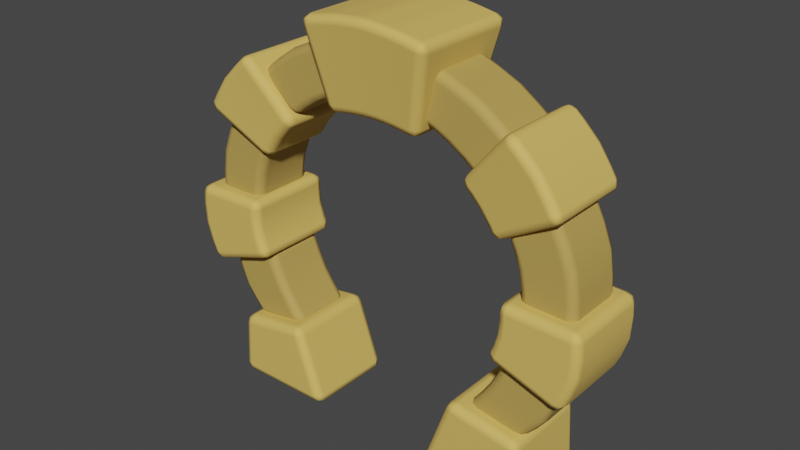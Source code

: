 # Source: Portals.blend  (saved by Blender 2.82.7; exported with 4.5.12 LTS)
import bpy
from mathutils import Matrix  # noqa: F401  (used for matrix-valued properties, if any)

bpy.ops.wm.read_factory_settings(use_empty=True)
scene = bpy.context.scene
scene.name = 'Scene'

# ---- collections
col_collection = bpy.data.collections.new('Collection'); scene.collection.children.link(col_collection)

# ---- materials (node trees are filled in below, after node groups)
mat_material_001 = bpy.data.materials.new('Material.001')
mat_material_001.use_transparent_shadow = False
mat_material = bpy.data.materials.new('Material')
mat_material.alpha_threshold = 0.0
mat_material.use_transparent_shadow = False
mat_material.line_color = (0.0, 0.0, 0.0, 1.0)

# ---- material node trees
mat_material_001.use_nodes = True; mat_material_001.node_tree.nodes.clear()
_N = mat_material_001.node_tree.nodes; _L = mat_material_001.node_tree.links
n0 = _N.new('ShaderNodeOutputMaterial'); n0.name = 'Material Output'; n0.location = (300, 300)
n1 = _N.new('ShaderNodeBsdfPrincipled'); n1.name = 'Principled BSDF'; n1.location = (10, 300)
n1.distribution = 'GGX'
n1.subsurface_method = 'BURLEY'
n1.inputs[0].default_value = (0.7427, 0.502, 0.1198, 1.0)
n1.inputs[2].default_value = 0.75
n1.inputs[3].default_value = 1.45
n1.inputs[27].default_value = (0.0, 0.0, 0.0, 1.0)
n1.inputs[28].default_value = 1.0
_L.new(n1.outputs[0], n0.inputs[0])
n0.is_active_output = True
mat_material.use_nodes = True; mat_material.node_tree.nodes.clear()
_N = mat_material.node_tree.nodes; _L = mat_material.node_tree.links
n0 = _N.new('ShaderNodeOutputMaterial'); n0.name = 'Material Output'; n0.location = (300, 300)
n1 = _N.new('ShaderNodeBsdfPrincipled'); n1.name = 'Principled BSDF'; n1.location = (10, 300)
n1.distribution = 'GGX'
n1.subsurface_method = 'BURLEY'
n1.inputs[0].default_value = (0.4958, 0.3368, 0.08253, 1.0)
n1.inputs[2].default_value = 0.75
n1.inputs[3].default_value = 1.45
n1.inputs[27].default_value = (0.0, 0.0, 0.0, 1.0)
n1.inputs[28].default_value = 1.0
_L.new(n1.outputs[0], n0.inputs[0])
n0.is_active_output = True

# ---- world
world_world = bpy.data.worlds.new('World'); scene.world = world_world
world_world.use_nodes = True; world_world.node_tree.nodes.clear()
_N = world_world.node_tree.nodes; _L = world_world.node_tree.links
n0 = _N.new('ShaderNodeOutputWorld'); n0.name = 'World Output'; n0.location = (300, 300)
n1 = _N.new('ShaderNodeBackground'); n1.name = 'Background'; n1.location = (10, 300)
n1.inputs[0].default_value = (0.05088, 0.05088, 0.05088, 1.0)
_L.new(n1.outputs[0], n0.inputs[0])
n0.is_active_output = True
world_world.color = (0.05088, 0.05088, 0.05088)
world_world.use_sun_shadow = False
world_world.sun_shadow_jitter_overblur = 0.0

# ---- meshes
me_circle_001 = bpy.data.meshes.new('Circle.001')
me_circle_001.from_pydata([(-0.4054, -0.7261, -0.5642), (0.0, -0.7261, -0.536), (0.4054, -0.7261, -0.5642), (-0.5608, -0.9559, 0.9379), (0.0, -0.9559, 0.9888), (0.5608, -0.9559, 0.9379), (-0.4054, 0.7261, -0.5642), (0.0, 0.7261, -0.536), (0.4054, 0.7261, -0.5642), (-0.5608, 0.9559, 0.9379), (0.0, 0.9559, 0.9888), (0.5608, 0.9559, 0.9379), (0.8109, -0.7261, -0.6323), (1.122, -0.9559, 0.8283), (0.8109, 0.7261, -0.6323), (1.122, 0.9559, 0.8283), (-0.8109, -0.7261, -0.6323), (-1.122, -0.9559, 0.8283), (-0.8109, 0.7261, -0.6323), (-1.122, 0.9559, 0.8283)], [], [(8, 11, 15, 14), (8, 2, 1, 7), (19, 17, 3, 9), (5, 2, 12, 13), (9, 3, 4, 10), (17, 16, 0, 3), (11, 5, 13, 15), (3, 0, 1, 4), (18, 19, 9, 6), (6, 0, 16, 18), (6, 9, 10, 7), (12, 14, 15, 13), (19, 18, 16, 17), (4, 1, 2, 5), (10, 4, 5, 11), (7, 1, 0, 6), (14, 12, 2, 8), (7, 10, 11, 8)])
_uv = me_circle_001.uv_layers.new(name='UVMap')
_uv.uv.foreach_set('vector', [0.2791, 0.05276, 0.1688, 0.04148, 0.1767, 0.0007572, 0.284, 0.02332, 0.4073, 0.1946, 0.5127, 0.1946, 0.5127, 0.224, 0.4073, 0.224, 0.0007572, 0.1396, 0.0007572, 0.0007572, 0.04148, 0.0007572, 0.04148, 0.1396, 0.004408, 0.2632, 0.1147, 0.2519, 0.1196, 0.2814, 0.01228, 0.304, 0.04148, 0.1396, 0.04148, 0.0007572, 0.0822, 0.0007572, 0.0822, 0.1396, 0.01228, 0.1411, 0.1196, 0.1636, 0.1147, 0.1931, 0.004408, 0.1818, 0.1229, 0.1396, 0.1229, 0.0007572, 0.1636, 0.0007572, 0.1636, 0.1396, 0.004408, 0.1818, 0.1147, 0.1931, 0.1127, 0.2225, 0.0007572, 0.2225, 0.284, 0.1411, 0.1767, 0.1636, 0.1688, 0.1229, 0.2791, 0.1116, 0.4073, 0.2535, 0.5127, 0.2535, 0.5127, 0.2829, 0.4073, 0.2829, 0.2791, 0.1116, 0.1688, 0.1229, 0.1651, 0.0822, 0.2771, 0.0822, 0.2974, 0.2873, 0.2974, 0.1818, 0.4058, 0.1651, 0.4058, 0.304, 0.3939, 0.1396, 0.2855, 0.1229, 0.2855, 0.01745, 0.3939, 0.0007572, 0.0007572, 0.2225, 0.1127, 0.2225, 0.1147, 0.2519, 0.004408, 0.2632, 0.0822, 0.1396, 0.0822, 0.0007572, 0.1229, 0.0007572, 0.1229, 0.1396, 0.4073, 0.224, 0.5127, 0.224, 0.5127, 0.2535, 0.4073, 0.2535, 0.4073, 0.1651, 0.5127, 0.1651, 0.5127, 0.1946, 0.4073, 0.1946, 0.2771, 0.0822, 0.1651, 0.0822, 0.1688, 0.04148, 0.2791, 0.05276])
me_circle_001.materials.append(mat_material_001)
me_circle_001.use_remesh_fix_poles = True
me_circle_001.use_remesh_preserve_attributes = False
me_circle_001.use_mirror_vertex_groups = False
me_circle_001.update()
me_cube_007 = bpy.data.meshes.new('Cube.007')
me_cube_007.from_pydata([(-0.4795, -0.6575, -0.6861), (-0.6891, -0.8013, 0.6031), (-0.4795, 0.6575, -0.6861), (-0.6891, 0.8013, 0.6031), (0.4795, -0.6575, -0.6861), (0.6891, -0.8013, 0.6031), (0.4795, 0.6575, -0.6861), (0.6891, 0.8013, 0.6031), (0.2397, 0.6575, -0.6501), (2.384e-07, 0.6575, -0.6334), (-0.2397, 0.6575, -0.6501), (-0.3445, 0.8013, 0.6547), (2.384e-07, 0.8013, 0.6861), (0.3445, 0.8013, 0.6547), (-0.2397, -0.6575, -0.6501), (2.384e-07, -0.6575, -0.6334), (0.2397, -0.6575, -0.6501), (0.3445, -0.8013, 0.6547), (2.384e-07, -0.8013, 0.6861), (-0.3445, -0.8013, 0.6547)], [], [(0, 1, 3, 2), (8, 13, 7, 6), (6, 7, 5, 4), (14, 19, 1, 0), (8, 6, 4, 16), (11, 3, 1, 19), (7, 13, 17, 5), (13, 12, 18, 17), (12, 11, 19, 18), (2, 10, 14, 0), (10, 9, 15, 14), (9, 8, 16, 15), (4, 5, 17, 16), (16, 17, 18, 15), (15, 18, 19, 14), (2, 3, 11, 10), (10, 11, 12, 9), (9, 12, 13, 8)])
me_cube_007.polygons.foreach_set('use_smooth', [True] * 18)
_uv = me_cube_007.uv_layers.new(name='UVMap')
_uv.uv.foreach_set('vector', [0.0007572, 0.5509, 0.09558, 0.5405, 0.09558, 0.6569, 0.0007572, 0.6464, 0.7885, 0.4703, 0.6932, 0.4627, 0.697, 0.4377, 0.7911, 0.4529, 0.5005, 0.4481, 0.5953, 0.4377, 0.5953, 0.554, 0.5005, 0.5436, 0.4966, 0.7037, 0.4013, 0.6961, 0.405, 0.6711, 0.4992, 0.6863, 0.886, 0.09623, 0.8686, 0.09623, 0.8686, 0.0007572, 0.886, 0.0007572, 0.474, 0.4377, 0.499, 0.4377, 0.499, 0.554, 0.474, 0.554, 0.3989, 0.4377, 0.4239, 0.4377, 0.4239, 0.554, 0.3989, 0.554, 0.4239, 0.4377, 0.4489, 0.4377, 0.4489, 0.554, 0.4239, 0.554, 0.4489, 0.4377, 0.474, 0.4377, 0.474, 0.554, 0.4489, 0.554, 0.9382, 0.09623, 0.9208, 0.09623, 0.9208, 0.0007572, 0.9382, 0.0007572, 0.9208, 0.09623, 0.9034, 0.09623, 0.9034, 0.0007572, 0.9208, 0.0007572, 0.9034, 0.09623, 0.886, 0.09623, 0.886, 0.0007572, 0.9034, 0.0007572, 0.4992, 0.7559, 0.405, 0.7711, 0.4013, 0.7461, 0.4966, 0.7385, 0.4966, 0.7385, 0.4013, 0.7461, 0.399, 0.7211, 0.4954, 0.7211, 0.4954, 0.7211, 0.399, 0.7211, 0.4013, 0.6961, 0.4966, 0.7037, 0.7911, 0.5225, 0.697, 0.5377, 0.6932, 0.5127, 0.7885, 0.5051, 0.7885, 0.5051, 0.6932, 0.5127, 0.691, 0.4877, 0.7873, 0.4877, 0.7873, 0.4877, 0.691, 0.4877, 0.6932, 0.4627, 0.7885, 0.4703])
me_cube_007.materials.append(mat_material_001)
me_cube_007.use_remesh_fix_poles = True
me_cube_007.use_remesh_preserve_attributes = False
me_cube_007.use_mirror_vertex_groups = False
me_cube_007.update()
me_cube_009 = bpy.data.meshes.new('Cube.009')
me_cube_009.from_pydata([(-0.5635, -0.55, -0.4981), (-0.805, -0.55, 0.3671), (-0.5635, 0.55, -0.4981), (-0.805, 0.55, 0.3671), (0.5635, -0.55, -0.4981), (0.805, -0.55, 0.3671), (0.5635, 0.55, -0.4981), (0.805, 0.55, 0.3671), (0.2818, 0.55, -0.444), (0.0, 0.55, -0.4209), (-0.2818, 0.55, -0.444), (-0.4025, 0.55, 0.4543), (0.0, 0.55, 0.4981), (0.4025, 0.55, 0.4543), (-0.2818, -0.55, -0.444), (0.0, -0.55, -0.4209), (0.2818, -0.55, -0.444), (0.4025, -0.55, 0.4543), (0.0, -0.55, 0.4981), (-0.4025, -0.55, 0.4543)], [], [(0, 1, 3, 2), (8, 13, 7, 6), (6, 7, 5, 4), (14, 19, 1, 0), (8, 6, 4, 16), (11, 3, 1, 19), (7, 13, 17, 5), (13, 12, 18, 17), (12, 11, 19, 18), (2, 10, 14, 0), (10, 9, 15, 14), (9, 8, 16, 15), (4, 5, 17, 16), (16, 17, 18, 15), (15, 18, 19, 14), (2, 3, 11, 10), (10, 11, 12, 9), (9, 12, 13, 8)])
me_cube_009.polygons.foreach_set('use_smooth', [True] * 18)
_uv = me_cube_009.uv_layers.new(name='UVMap')
_uv.uv.foreach_set('vector', [0.09767, 0.3055, 0.1629, 0.3055, 0.1629, 0.3853, 0.09767, 0.3853, 0.8656, 0.2031, 0.8004, 0.1944, 0.8068, 0.1651, 0.8696, 0.1827, 0.5801, 0.9841, 0.5149, 0.9841, 0.5149, 0.9042, 0.5801, 0.9042, 0.8618, 0.3435, 0.7966, 0.3347, 0.8029, 0.3055, 0.8657, 0.323, 0.8696, 0.5395, 0.8696, 0.5191, 0.9495, 0.5191, 0.9495, 0.5395, 0.7159, 0.1944, 0.7159, 0.1651, 0.7957, 0.1651, 0.7957, 0.1944, 0.7159, 0.282, 0.7159, 0.2528, 0.7957, 0.2528, 0.7957, 0.282, 0.7159, 0.2528, 0.7159, 0.2236, 0.7957, 0.2236, 0.7957, 0.2528, 0.7159, 0.2236, 0.7159, 0.1944, 0.7957, 0.1944, 0.7957, 0.2236, 0.8696, 0.6009, 0.8696, 0.5804, 0.9495, 0.5804, 0.9495, 0.6009, 0.8696, 0.5804, 0.8696, 0.56, 0.9495, 0.56, 0.9495, 0.5804, 0.8696, 0.56, 0.8696, 0.5395, 0.9495, 0.5395, 0.9495, 0.56, 0.8657, 0.4048, 0.8029, 0.4224, 0.7966, 0.3931, 0.8618, 0.3844, 0.8618, 0.3844, 0.7966, 0.3931, 0.7934, 0.3639, 0.8601, 0.3639, 0.8601, 0.3639, 0.7934, 0.3639, 0.7966, 0.3347, 0.8618, 0.3435, 0.8696, 0.2645, 0.8068, 0.282, 0.8004, 0.2528, 0.8656, 0.2441, 0.8656, 0.2441, 0.8004, 0.2528, 0.7973, 0.2236, 0.864, 0.2236, 0.864, 0.2236, 0.7973, 0.2236, 0.8004, 0.1944, 0.8656, 0.2031])
me_cube_009.materials.append(mat_material)
me_cube_009.use_remesh_fix_poles = True
me_cube_009.use_remesh_preserve_attributes = False
me_cube_009.use_mirror_vertex_groups = False
me_cube_009.update()
me_cube_010 = bpy.data.meshes.new('Cube.010')
me_cube_010.from_pydata([(-0.4945, -0.785, -0.7148), (-0.6869, -0.785, 0.5853), (-0.4945, 0.785, -0.7148), (-0.6869, 0.785, 0.5853), (0.4945, -0.785, -0.7148), (0.6869, -0.785, 0.5853), (0.4945, 0.785, -0.7148), (0.6869, 0.785, 0.5853), (0.2473, 0.785, -0.6591), (4.81e-08, 0.785, -0.6352), (-0.2473, 0.785, -0.6591), (-0.3434, 0.785, 0.6717), (3.271e-08, 0.785, 0.7148), (0.3434, 0.785, 0.6717), (-0.2473, -0.785, -0.6591), (7.888e-08, -0.785, -0.6352), (0.2473, -0.785, -0.6591), (0.3434, -0.785, 0.6717), (-2.886e-08, -0.785, 0.7148), (-0.3434, -0.785, 0.6717)], [], [(0, 1, 3, 2), (8, 13, 7, 6), (6, 7, 5, 4), (14, 19, 1, 0), (8, 6, 4, 16), (11, 3, 1, 19), (7, 13, 17, 5), (13, 12, 18, 17), (12, 11, 19, 18), (2, 10, 14, 0), (10, 9, 15, 14), (9, 8, 16, 15), (4, 5, 17, 16), (16, 17, 18, 15), (15, 18, 19, 14), (2, 3, 11, 10), (10, 11, 12, 9), (9, 12, 13, 8)])
me_cube_010.polygons.foreach_set('use_smooth', [True] * 18)
_uv = me_cube_010.uv_layers.new(name='UVMap')
_uv.uv.foreach_set('vector', [0.2974, 0.5556, 0.3928, 0.5556, 0.3928, 0.6695, 0.2974, 0.6695, 0.7103, 0.1971, 0.6137, 0.1901, 0.62, 0.1651, 0.7144, 0.1791, 0.3989, 0.5556, 0.4943, 0.5556, 0.4943, 0.6695, 0.3989, 0.6695, 0.6972, 0.6816, 0.6006, 0.6746, 0.6068, 0.6497, 0.7012, 0.6637, 0.5687, 0.7887, 0.5867, 0.7887, 0.5867, 0.9027, 0.5687, 0.9027, 0.6052, 0.3803, 0.6052, 0.4052, 0.4912, 0.4052, 0.4912, 0.3803, 0.6052, 0.3055, 0.6052, 0.3304, 0.4912, 0.3304, 0.4912, 0.3055, 0.6052, 0.3304, 0.6052, 0.3553, 0.4912, 0.3553, 0.4912, 0.3304, 0.6052, 0.3553, 0.6052, 0.3803, 0.4912, 0.3803, 0.4912, 0.3553, 0.5149, 0.7887, 0.5328, 0.7887, 0.5328, 0.9027, 0.5149, 0.9027, 0.5328, 0.7887, 0.5508, 0.7887, 0.5508, 0.9027, 0.5328, 0.9027, 0.5508, 0.7887, 0.5687, 0.7887, 0.5687, 0.9027, 0.5508, 0.9027, 0.7012, 0.7355, 0.6068, 0.7494, 0.6006, 0.7245, 0.6972, 0.7175, 0.6972, 0.7175, 0.6006, 0.7245, 0.5974, 0.6996, 0.6954, 0.6996, 0.6954, 0.6996, 0.5974, 0.6996, 0.6006, 0.6746, 0.6972, 0.6816, 0.7144, 0.2509, 0.62, 0.2649, 0.6137, 0.2399, 0.7103, 0.233, 0.7103, 0.233, 0.6137, 0.2399, 0.6106, 0.215, 0.7086, 0.215, 0.7086, 0.215, 0.6106, 0.215, 0.6137, 0.1901, 0.7103, 0.1971])
me_cube_010.materials.append(mat_material_001)
me_cube_010.use_remesh_fix_poles = True
me_cube_010.use_remesh_preserve_attributes = False
me_cube_010.use_mirror_vertex_groups = False
me_cube_010.update()
me_cube_011 = bpy.data.meshes.new('Cube.011')
me_cube_011.from_pydata([(-0.8197, -0.55, -0.5195), (-0.4793, -0.55, 0.3973), (-0.8197, 0.55, -0.5195), (-0.4793, 0.55, 0.3973), (0.5463, -0.55, -0.5195), (0.8197, -0.55, 0.3973), (0.5463, 0.55, -0.5195), (0.8197, 0.55, 0.3973), (0.1989, 0.55, -0.4695), (-0.1346, 0.55, -0.4485), (-0.4369, 0.55, -0.4695), (-0.1243, 0.55, 0.4795), (0.1592, 0.55, 0.5195), (0.4523, 0.55, 0.4795), (-0.4369, -0.55, -0.4695), (-0.1346, -0.55, -0.4485), (0.1989, -0.55, -0.4695), (0.4523, -0.55, 0.4795), (0.1592, -0.55, 0.5195), (-0.1243, -0.55, 0.4795)], [], [(0, 1, 3, 2), (8, 13, 7, 6), (6, 7, 5, 4), (14, 19, 1, 0), (8, 6, 4, 16), (11, 3, 1, 19), (7, 13, 17, 5), (13, 12, 18, 17), (12, 11, 19, 18), (2, 10, 14, 0), (10, 9, 15, 14), (9, 8, 16, 15), (4, 5, 17, 16), (16, 17, 18, 15), (15, 18, 19, 14), (2, 3, 11, 10), (10, 11, 12, 9), (9, 12, 13, 8)])
me_cube_011.polygons.foreach_set('use_smooth', [True] * 18)
_uv = me_cube_011.uv_layers.new(name='UVMap')
_uv.uv.foreach_set('vector', [0.7841, 0.8516, 0.8551, 0.8516, 0.8551, 0.9315, 0.7841, 0.9315, 0.8635, 0.04584, 0.7946, 0.02744, 0.8006, 0.0007572, 0.8671, 0.02061, 0.0007572, 0.8784, 0.07022, 0.8784, 0.07022, 0.9582, 0.0007572, 0.9582, 0.8645, 0.4655, 0.7956, 0.4882, 0.8015, 0.4624, 0.8681, 0.4377, 0.1651, 0.8439, 0.1651, 0.8187, 0.245, 0.8187, 0.245, 0.8439, 0.8566, 0.8576, 0.8566, 0.8318, 0.9365, 0.8318, 0.9365, 0.8576, 0.8566, 0.9261, 0.8566, 0.8994, 0.9365, 0.8994, 0.9365, 0.9261, 0.8566, 0.8994, 0.8566, 0.8782, 0.9365, 0.8782, 0.9365, 0.8994, 0.8566, 0.8782, 0.8566, 0.8576, 0.9365, 0.8576, 0.9365, 0.8782, 0.1651, 0.9179, 0.1651, 0.8901, 0.245, 0.8901, 0.245, 0.9179, 0.1651, 0.8901, 0.1651, 0.8681, 0.245, 0.8681, 0.245, 0.8901, 0.1651, 0.8681, 0.1651, 0.8439, 0.245, 0.8439, 0.245, 0.8681, 0.8681, 0.5369, 0.8015, 0.5567, 0.7956, 0.53, 0.8645, 0.5116, 0.8645, 0.5116, 0.7956, 0.53, 0.7927, 0.5088, 0.8629, 0.4874, 0.8629, 0.4874, 0.7927, 0.5088, 0.7956, 0.4882, 0.8645, 0.4655, 0.8671, 0.1198, 0.8006, 0.09508, 0.7946, 0.0693, 0.8635, 0.092, 0.8635, 0.092, 0.7946, 0.0693, 0.7917, 0.04871, 0.862, 0.07004, 0.862, 0.07004, 0.7917, 0.04871, 0.7946, 0.02744, 0.8635, 0.04584])
me_cube_011.materials.append(mat_material)
me_cube_011.use_remesh_fix_poles = True
me_cube_011.use_remesh_preserve_attributes = False
me_cube_011.use_mirror_vertex_groups = False
me_cube_011.update()
me_cube_012 = bpy.data.meshes.new('Cube.012')
me_cube_012.from_pydata([(-0.9, -0.8, -0.657), (-0.83, -0.8, 0.457), (-0.9, 0.8, -0.657), (-0.83, 0.8, 0.457), (0.9, -0.8, -0.657), (0.43, -0.8, 0.657), (0.9, 0.8, -0.657), (0.43, 0.8, 0.657)], [], [(0, 1, 3, 2), (2, 3, 7, 6), (6, 7, 5, 4), (4, 5, 1, 0), (2, 6, 4, 0), (7, 3, 1, 5)])
me_cube_012.polygons.foreach_set('use_smooth', [True] * 6)
_uv = me_cube_012.uv_layers.new(name='UVMap')
_uv.uv.foreach_set('vector', [0.7091, 0.0007572, 0.7902, 0.0007572, 0.7902, 0.1169, 0.7091, 0.1169, 0.4897, 0.4362, 0.4088, 0.4311, 0.3943, 0.3396, 0.4897, 0.3055, 0.0007572, 0.539, 0.0007572, 0.4377, 0.1169, 0.4377, 0.1169, 0.539, 0.3928, 0.4362, 0.2974, 0.402, 0.3119, 0.3106, 0.3928, 0.3055, 0.1651, 0.2828, 0.2958, 0.2828, 0.2958, 0.399, 0.1651, 0.399, 0.5968, 0.4377, 0.6894, 0.4377, 0.6894, 0.5538, 0.5968, 0.5538])
me_cube_012.materials.append(mat_material_001)
me_cube_012.use_remesh_fix_poles = True
me_cube_012.use_remesh_preserve_attributes = False
me_cube_012.use_mirror_vertex_groups = False
me_cube_012.update()
me_cube_014 = bpy.data.meshes.new('Cube.014')
me_cube_014.from_pydata([(-0.4795, -0.6575, -0.6861), (-0.6891, -0.8013, 0.6031), (-0.4795, 0.6575, -0.6861), (-0.6891, 0.8013, 0.6031), (0.4795, -0.6575, -0.6861), (0.6891, -0.8013, 0.6031), (0.4795, 0.6575, -0.6861), (0.6891, 0.8013, 0.6031), (0.2397, 0.6575, -0.6501), (2.384e-07, 0.6575, -0.6334), (-0.2397, 0.6575, -0.6501), (-0.3445, 0.8013, 0.6547), (2.384e-07, 0.8013, 0.6861), (0.3445, 0.8013, 0.6547), (-0.2397, -0.6575, -0.6501), (2.384e-07, -0.6575, -0.6334), (0.2397, -0.6575, -0.6501), (0.3445, -0.8013, 0.6547), (2.384e-07, -0.8013, 0.6861), (-0.3445, -0.8013, 0.6547)], [], [(0, 1, 3, 2), (8, 13, 7, 6), (6, 7, 5, 4), (14, 19, 1, 0), (8, 6, 4, 16), (11, 3, 1, 19), (7, 13, 17, 5), (13, 12, 18, 17), (12, 11, 19, 18), (2, 10, 14, 0), (10, 9, 15, 14), (9, 8, 16, 15), (4, 5, 17, 16), (16, 17, 18, 15), (15, 18, 19, 14), (2, 3, 11, 10), (10, 11, 12, 9), (9, 12, 13, 8)])
me_cube_014.polygons.foreach_set('use_smooth', [True] * 18)
_uv = me_cube_014.uv_layers.new(name='UVMap')
_uv.uv.foreach_set('vector', [0.5142, 0.1756, 0.609, 0.1651, 0.609, 0.2815, 0.5142, 0.2711, 0.09834, 0.691, 0.003023, 0.6834, 0.006753, 0.6584, 0.1009, 0.6736, 0.1651, 0.5286, 0.26, 0.5182, 0.26, 0.6345, 0.1651, 0.6241, 0.3949, 0.7037, 0.2996, 0.6961, 0.3033, 0.6711, 0.3975, 0.6863, 0.9194, 0.3055, 0.9368, 0.3055, 0.9368, 0.401, 0.9194, 0.401, 0.3224, 0.554, 0.2974, 0.554, 0.2974, 0.4377, 0.3224, 0.4377, 0.3974, 0.554, 0.3724, 0.554, 0.3724, 0.4377, 0.3974, 0.4377, 0.3724, 0.554, 0.3474, 0.554, 0.3474, 0.4377, 0.3724, 0.4377, 0.3474, 0.554, 0.3224, 0.554, 0.3224, 0.4377, 0.3474, 0.4377, 0.8672, 0.3055, 0.8846, 0.3055, 0.8846, 0.401, 0.8672, 0.401, 0.8846, 0.3055, 0.902, 0.3055, 0.902, 0.401, 0.8846, 0.401, 0.902, 0.3055, 0.9194, 0.3055, 0.9194, 0.401, 0.902, 0.401, 0.3975, 0.7559, 0.3033, 0.7711, 0.2996, 0.7461, 0.3949, 0.7385, 0.3949, 0.7385, 0.2996, 0.7461, 0.2974, 0.7211, 0.3937, 0.7211, 0.3937, 0.7211, 0.2974, 0.7211, 0.2996, 0.6961, 0.3949, 0.7037, 0.1009, 0.7432, 0.006753, 0.7584, 0.003023, 0.7334, 0.09834, 0.7258, 0.09834, 0.7258, 0.003023, 0.7334, 0.0007572, 0.7084, 0.09713, 0.7084, 0.09713, 0.7084, 0.0007572, 0.7084, 0.003023, 0.6834, 0.09834, 0.691])
me_cube_014.materials.append(mat_material_001)
me_cube_014.use_remesh_fix_poles = True
me_cube_014.use_remesh_preserve_attributes = False
me_cube_014.use_mirror_vertex_groups = False
me_cube_014.update()
me_cube_015 = bpy.data.meshes.new('Cube.015')
me_cube_015.from_pydata([(-0.5635, -0.55, -0.4981), (-0.805, -0.55, 0.3671), (-0.5635, 0.55, -0.4981), (-0.805, 0.55, 0.3671), (0.5635, -0.55, -0.4981), (0.805, -0.55, 0.3671), (0.5635, 0.55, -0.4981), (0.805, 0.55, 0.3671), (0.2818, 0.55, -0.444), (0.0, 0.55, -0.4209), (-0.2818, 0.55, -0.444), (-0.4025, 0.55, 0.4543), (0.0, 0.55, 0.4981), (0.4025, 0.55, 0.4543), (-0.2818, -0.55, -0.444), (0.0, -0.55, -0.4209), (0.2818, -0.55, -0.444), (0.4025, -0.55, 0.4543), (0.0, -0.55, 0.4981), (-0.4025, -0.55, 0.4543)], [], [(0, 1, 3, 2), (8, 13, 7, 6), (6, 7, 5, 4), (14, 19, 1, 0), (8, 6, 4, 16), (11, 3, 1, 19), (7, 13, 17, 5), (13, 12, 18, 17), (12, 11, 19, 18), (2, 10, 14, 0), (10, 9, 15, 14), (9, 8, 16, 15), (4, 5, 17, 16), (16, 17, 18, 15), (15, 18, 19, 14), (2, 3, 11, 10), (10, 11, 12, 9), (9, 12, 13, 8)])
me_cube_015.polygons.foreach_set('use_smooth', [True] * 18)
_uv = me_cube_015.uv_layers.new(name='UVMap')
_uv.uv.foreach_set('vector', [0.4367, 0.8881, 0.5019, 0.8881, 0.5019, 0.968, 0.4367, 0.968, 0.6658, 0.7889, 0.6006, 0.7802, 0.6069, 0.7509, 0.6697, 0.7685, 0.8973, 0.6061, 0.9626, 0.6061, 0.9626, 0.686, 0.8973, 0.686, 0.06915, 0.7979, 0.003938, 0.7892, 0.01027, 0.7599, 0.07308, 0.7775, 0.8901, 0.5175, 0.8696, 0.5175, 0.8696, 0.4377, 0.8901, 0.4377, 0.712, 0.3347, 0.712, 0.3055, 0.7919, 0.3055, 0.7919, 0.3347, 0.712, 0.4224, 0.712, 0.3931, 0.7919, 0.3931, 0.7919, 0.4224, 0.712, 0.3931, 0.712, 0.3639, 0.7919, 0.3639, 0.7919, 0.3931, 0.712, 0.3639, 0.712, 0.3347, 0.7919, 0.3347, 0.7919, 0.3639, 0.9514, 0.5175, 0.931, 0.5175, 0.931, 0.4377, 0.9514, 0.4377, 0.931, 0.5175, 0.9105, 0.5175, 0.9105, 0.4377, 0.931, 0.4377, 0.9105, 0.5175, 0.8901, 0.5175, 0.8901, 0.4377, 0.9105, 0.4377, 0.07308, 0.8593, 0.01027, 0.8768, 0.003938, 0.8476, 0.06915, 0.8388, 0.06915, 0.8388, 0.003938, 0.8476, 0.0007572, 0.8184, 0.06748, 0.8184, 0.06748, 0.8184, 0.0007572, 0.8184, 0.003938, 0.7892, 0.06915, 0.7979, 0.6697, 0.8503, 0.6069, 0.8678, 0.6006, 0.8386, 0.6658, 0.8298, 0.6658, 0.8298, 0.6006, 0.8386, 0.5974, 0.8094, 0.6641, 0.8094, 0.6641, 0.8094, 0.5974, 0.8094, 0.6006, 0.7802, 0.6658, 0.7889])
me_cube_015.materials.append(mat_material)
me_cube_015.use_remesh_fix_poles = True
me_cube_015.use_remesh_preserve_attributes = False
me_cube_015.use_mirror_vertex_groups = False
me_cube_015.update()
me_cube_016 = bpy.data.meshes.new('Cube.016')
me_cube_016.from_pydata([(-0.4945, -0.785, -0.7148), (-0.6869, -0.785, 0.5853), (-0.4945, 0.785, -0.7148), (-0.6869, 0.785, 0.5853), (0.4945, -0.785, -0.7148), (0.6869, -0.785, 0.5853), (0.4945, 0.785, -0.7148), (0.6869, 0.785, 0.5853), (0.2473, 0.785, -0.6591), (4.81e-08, 0.785, -0.6352), (-0.2473, 0.785, -0.6591), (-0.3434, 0.785, 0.6717), (3.271e-08, 0.785, 0.7148), (0.3434, 0.785, 0.6717), (-0.2473, -0.785, -0.6591), (7.888e-08, -0.785, -0.6352), (0.2473, -0.785, -0.6591), (0.3434, -0.785, 0.6717), (-2.886e-08, -0.785, 0.7148), (-0.3434, -0.785, 0.6717)], [], [(0, 1, 3, 2), (8, 13, 7, 6), (6, 7, 5, 4), (14, 19, 1, 0), (8, 6, 4, 16), (11, 3, 1, 19), (7, 13, 17, 5), (13, 12, 18, 17), (12, 11, 19, 18), (2, 10, 14, 0), (10, 9, 15, 14), (9, 8, 16, 15), (4, 5, 17, 16), (16, 17, 18, 15), (15, 18, 19, 14), (2, 3, 11, 10), (10, 11, 12, 9), (9, 12, 13, 8)])
me_cube_016.polygons.foreach_set('use_smooth', [True] * 18)
_uv = me_cube_016.uv_layers.new(name='UVMap')
_uv.uv.foreach_set('vector', [0.5959, 0.6695, 0.5005, 0.6695, 0.5005, 0.5556, 0.5959, 0.5556, 0.2649, 0.668, 0.1683, 0.661, 0.1745, 0.6361, 0.2689, 0.65, 0.5936, 0.09618, 0.5936, 0.0007572, 0.7076, 0.0007572, 0.7076, 0.09618, 0.7064, 0.3374, 0.6098, 0.3304, 0.6161, 0.3055, 0.7105, 0.3194, 0.4546, 0.8866, 0.4367, 0.8866, 0.4367, 0.7726, 0.4546, 0.7726, 0.5173, 0.1147, 0.4924, 0.1147, 0.4924, 0.0007572, 0.5173, 0.0007572, 0.5921, 0.1147, 0.5672, 0.1147, 0.5672, 0.0007572, 0.5921, 0.0007572, 0.5672, 0.1147, 0.5422, 0.1147, 0.5422, 0.0007572, 0.5672, 0.0007572, 0.5422, 0.1147, 0.5173, 0.1147, 0.5173, 0.0007572, 0.5422, 0.0007572, 0.5085, 0.8866, 0.4905, 0.8866, 0.4905, 0.7726, 0.5085, 0.7726, 0.4905, 0.8866, 0.4726, 0.8866, 0.4726, 0.7726, 0.4905, 0.7726, 0.4726, 0.8866, 0.4546, 0.8866, 0.4546, 0.7726, 0.4726, 0.7726, 0.7105, 0.3912, 0.6161, 0.4052, 0.6098, 0.3803, 0.7064, 0.3733, 0.7064, 0.3733, 0.6098, 0.3803, 0.6067, 0.3553, 0.7047, 0.3553, 0.7047, 0.3553, 0.6067, 0.3553, 0.6098, 0.3304, 0.7064, 0.3374, 0.2689, 0.7218, 0.1745, 0.7358, 0.1683, 0.7109, 0.2649, 0.7039, 0.2649, 0.7039, 0.1683, 0.7109, 0.1651, 0.6859, 0.2632, 0.6859, 0.2632, 0.6859, 0.1651, 0.6859, 0.1683, 0.661, 0.2649, 0.668])
me_cube_016.materials.append(mat_material_001)
me_cube_016.use_remesh_fix_poles = True
me_cube_016.use_remesh_preserve_attributes = False
me_cube_016.use_mirror_vertex_groups = False
me_cube_016.update()
me_cube_017 = bpy.data.meshes.new('Cube.017')
me_cube_017.from_pydata([(-0.8197, -0.55, -0.5195), (-0.4793, -0.55, 0.3973), (-0.8197, 0.55, -0.5195), (-0.4793, 0.55, 0.3973), (0.5463, -0.55, -0.5195), (0.8197, -0.55, 0.3973), (0.5463, 0.55, -0.5195), (0.8197, 0.55, 0.3973), (0.1989, 0.55, -0.4695), (-0.1346, 0.55, -0.4485), (-0.4369, 0.55, -0.4695), (-0.1243, 0.55, 0.4795), (0.1592, 0.55, 0.5195), (0.4523, 0.55, 0.4795), (-0.4369, -0.55, -0.4695), (-0.1346, -0.55, -0.4485), (0.1989, -0.55, -0.4695), (0.4523, -0.55, 0.4795), (0.1592, -0.55, 0.5195), (-0.1243, -0.55, 0.4795)], [], [(0, 1, 3, 2), (8, 13, 7, 6), (6, 7, 5, 4), (14, 19, 1, 0), (8, 6, 4, 16), (11, 3, 1, 19), (7, 13, 17, 5), (13, 12, 18, 17), (12, 11, 19, 18), (2, 10, 14, 0), (10, 9, 15, 14), (9, 8, 16, 15), (4, 5, 17, 16), (16, 17, 18, 15), (15, 18, 19, 14), (2, 3, 11, 10), (10, 11, 12, 9), (9, 12, 13, 8)])
me_cube_017.polygons.foreach_set('use_smooth', [True] * 18)
_uv = me_cube_017.uv_layers.new(name='UVMap')
_uv.uv.foreach_set('vector', [0.9421, 0.245, 0.8711, 0.245, 0.8711, 0.1651, 0.9421, 0.1651, 0.7745, 0.7761, 0.7056, 0.7577, 0.7116, 0.7311, 0.7782, 0.7509, 0.07329, 0.8849, 0.1427, 0.8849, 0.1427, 0.9648, 0.07329, 0.9648, 0.8515, 0.7589, 0.7826, 0.7816, 0.7886, 0.7558, 0.8551, 0.7311, 0.8566, 0.7563, 0.8566, 0.7311, 0.9365, 0.7311, 0.9365, 0.7563, 0.7027, 0.8774, 0.7027, 0.8516, 0.7826, 0.8516, 0.7826, 0.8774, 0.7027, 0.9459, 0.7027, 0.9193, 0.7826, 0.9193, 0.7826, 0.9459, 0.7027, 0.9193, 0.7027, 0.898, 0.7826, 0.898, 0.7826, 0.9193, 0.7027, 0.898, 0.7027, 0.8774, 0.7826, 0.8774, 0.7826, 0.898, 0.8566, 0.8302, 0.8566, 0.8025, 0.9365, 0.8025, 0.9365, 0.8302, 0.8566, 0.8025, 0.8566, 0.7805, 0.9365, 0.7805, 0.9365, 0.8025, 0.8566, 0.7805, 0.8566, 0.7563, 0.9365, 0.7563, 0.9365, 0.7805, 0.8551, 0.8302, 0.7886, 0.8501, 0.7826, 0.8234, 0.8515, 0.805, 0.8515, 0.805, 0.7826, 0.8234, 0.7797, 0.8021, 0.85, 0.7808, 0.85, 0.7808, 0.7797, 0.8021, 0.7826, 0.7816, 0.8515, 0.7589, 0.7782, 0.8501, 0.7116, 0.8254, 0.7056, 0.7996, 0.7745, 0.8223, 0.7745, 0.8223, 0.7056, 0.7996, 0.7027, 0.779, 0.773, 0.8004, 0.773, 0.8004, 0.7027, 0.779, 0.7056, 0.7577, 0.7745, 0.7761])
me_cube_017.materials.append(mat_material)
me_cube_017.use_remesh_fix_poles = True
me_cube_017.use_remesh_preserve_attributes = False
me_cube_017.use_mirror_vertex_groups = False
me_cube_017.update()
me_cube_018 = bpy.data.meshes.new('Cube.018')
me_cube_018.from_pydata([(-0.9, -0.8, -0.657), (-0.83, -0.8, 0.457), (-0.9, 0.8, -0.657), (-0.83, 0.8, 0.457), (0.9, -0.8, -0.657), (0.43, -0.8, 0.657), (0.9, 0.8, -0.657), (0.43, 0.8, 0.657)], [], [(0, 1, 3, 2), (2, 3, 7, 6), (6, 7, 5, 4), (4, 5, 1, 0), (2, 6, 4, 0), (7, 3, 1, 5)])
me_cube_018.polygons.foreach_set('use_smooth', [True] * 6)
_uv = me_cube_018.uv_layers.new(name='UVMap')
_uv.uv.foreach_set('vector', [0.5149, 0.6711, 0.5959, 0.6711, 0.5959, 0.7872, 0.5149, 0.7872, 0.4909, 0.1314, 0.41, 0.1264, 0.3955, 0.03488, 0.4909, 0.0007572, 0.2665, 0.5167, 0.1651, 0.5167, 0.1651, 0.4005, 0.2665, 0.4005, 0.09616, 0.4362, 0.0007572, 0.402, 0.01528, 0.3105, 0.09616, 0.3055, 0.1651, 0.1651, 0.2958, 0.1651, 0.2958, 0.2813, 0.1651, 0.2813, 0.5974, 0.6482, 0.5974, 0.5556, 0.7136, 0.5556, 0.7136, 0.6482])
me_cube_018.materials.append(mat_material_001)
me_cube_018.use_remesh_fix_poles = True
me_cube_018.use_remesh_preserve_attributes = False
me_cube_018.use_mirror_vertex_groups = False
me_cube_018.update()
me_cube_019 = bpy.data.meshes.new('Cube.019')
me_cube_019.from_pydata([(-0.49, -0.55, -0.4693), (-0.85, -0.55, 0.3665), (-0.49, 0.55, -0.4693), (-0.85, 0.55, 0.3665), (0.6629, -0.55, -0.4693), (0.85, -0.55, 0.3665), (0.6629, 0.55, -0.4693), (0.85, 0.55, 0.3665), (0.377, 0.55, -0.4298), (0.09512, 0.55, -0.4127), (-0.195, 0.55, -0.4298), (-0.4, 0.55, 0.4331), (0.02591, 0.55, 0.4693), (0.4271, 0.55, 0.4331), (-0.195, -0.55, -0.4298), (0.09512, -0.55, -0.4127), (0.377, -0.55, -0.4298), (0.4271, -0.55, 0.4331), (0.02591, -0.55, 0.4693), (-0.4, -0.55, 0.4331)], [], [(0, 1, 3, 2), (8, 13, 7, 6), (6, 7, 5, 4), (14, 19, 1, 0), (8, 6, 4, 16), (11, 3, 1, 19), (7, 13, 17, 5), (13, 12, 18, 17), (12, 11, 19, 18), (2, 10, 14, 0), (10, 9, 15, 14), (9, 8, 16, 15), (4, 5, 17, 16), (16, 17, 18, 15), (15, 18, 19, 14), (2, 3, 11, 10), (10, 11, 12, 9), (9, 12, 13, 8)])
me_cube_019.polygons.foreach_set('use_smooth', [True] * 18)
_uv = me_cube_019.uv_layers.new(name='UVMap')
_uv.uv.foreach_set('vector', [0.09709, 0.5405, 0.1632, 0.5405, 0.1632, 0.6204, 0.09709, 0.6204, 0.4323, 0.807, 0.3696, 0.8033, 0.3745, 0.7726, 0.4352, 0.7862, 0.6735, 0.09769, 0.6735, 0.1599, 0.5936, 0.1599, 0.5936, 0.09769, 0.1399, 0.8075, 0.07723, 0.7926, 0.08206, 0.7599, 0.1427, 0.7861, 0.6604, 0.8694, 0.6811, 0.8694, 0.6811, 0.9492, 0.6604, 0.9492, 0.2559, 0.7373, 0.2886, 0.7373, 0.2886, 0.8172, 0.2559, 0.8172, 0.1651, 0.7373, 0.1959, 0.7373, 0.1959, 0.8172, 0.1651, 0.8172, 0.1959, 0.7373, 0.225, 0.7373, 0.225, 0.8172, 0.1959, 0.8172, 0.225, 0.7373, 0.2559, 0.7373, 0.2559, 0.8172, 0.225, 0.8172, 0.5974, 0.8694, 0.6188, 0.8694, 0.6188, 0.9492, 0.5974, 0.9492, 0.6188, 0.8694, 0.6399, 0.8694, 0.6399, 0.9492, 0.6188, 0.9492, 0.6399, 0.8694, 0.6604, 0.8694, 0.6604, 0.9492, 0.6399, 0.9492, 0.1427, 0.8698, 0.08206, 0.8834, 0.07723, 0.8527, 0.1399, 0.849, 0.1399, 0.849, 0.07723, 0.8527, 0.0746, 0.8235, 0.1386, 0.8286, 0.1386, 0.8286, 0.0746, 0.8235, 0.07723, 0.7926, 0.1399, 0.8075, 0.4352, 0.8699, 0.3745, 0.8961, 0.3696, 0.8634, 0.4323, 0.8485, 0.4323, 0.8485, 0.3696, 0.8634, 0.367, 0.8325, 0.431, 0.8274, 0.431, 0.8274, 0.367, 0.8325, 0.3696, 0.8033, 0.4323, 0.807])
me_cube_019.materials.append(mat_material)
me_cube_019.use_remesh_fix_poles = True
me_cube_019.use_remesh_preserve_attributes = False
me_cube_019.use_mirror_vertex_groups = False
me_cube_019.update()
me_cube_020 = bpy.data.meshes.new('Cube.020')
me_cube_020.from_pydata([(-0.49, -0.55, -0.4693), (-0.85, -0.55, 0.3665), (-0.49, 0.55, -0.4693), (-0.85, 0.55, 0.3665), (0.6629, -0.55, -0.4693), (0.85, -0.55, 0.3665), (0.6629, 0.55, -0.4693), (0.85, 0.55, 0.3665), (0.377, 0.55, -0.4298), (0.09512, 0.55, -0.4127), (-0.195, 0.55, -0.4298), (-0.4, 0.55, 0.4331), (0.02591, 0.55, 0.4693), (0.4271, 0.55, 0.4331), (-0.195, -0.55, -0.4298), (0.09512, -0.55, -0.4127), (0.377, -0.55, -0.4298), (0.4271, -0.55, 0.4331), (0.02591, -0.55, 0.4693), (-0.4, -0.55, 0.4331)], [], [(0, 1, 3, 2), (8, 13, 7, 6), (6, 7, 5, 4), (14, 19, 1, 0), (8, 6, 4, 16), (11, 3, 1, 19), (7, 13, 17, 5), (13, 12, 18, 17), (12, 11, 19, 18), (2, 10, 14, 0), (10, 9, 15, 14), (9, 8, 16, 15), (4, 5, 17, 16), (16, 17, 18, 15), (15, 18, 19, 14), (2, 3, 11, 10), (10, 11, 12, 9), (9, 12, 13, 8)])
me_cube_020.polygons.foreach_set('use_smooth', [True] * 18)
_uv = me_cube_020.uv_layers.new(name='UVMap')
_uv.uv.foreach_set('vector', [0.2974, 0.9636, 0.2974, 0.8976, 0.3772, 0.8976, 0.3772, 0.9636, 0.893, 0.6405, 0.8303, 0.6368, 0.8351, 0.6061, 0.8958, 0.6197, 0.1651, 0.9194, 0.2273, 0.9194, 0.2273, 0.9992, 0.1651, 0.9992, 0.3626, 0.8202, 0.3, 0.8053, 0.3048, 0.7726, 0.3655, 0.7988, 0.7151, 0.5852, 0.7151, 0.5645, 0.795, 0.5645, 0.795, 0.5852, 0.7935, 0.6497, 0.8262, 0.6497, 0.8262, 0.7296, 0.7935, 0.7296, 0.7027, 0.6497, 0.7335, 0.6497, 0.7335, 0.7296, 0.7027, 0.7296, 0.7335, 0.6497, 0.7626, 0.6497, 0.7626, 0.7296, 0.7335, 0.7296, 0.7626, 0.6497, 0.7935, 0.6497, 0.7935, 0.7296, 0.7626, 0.7296, 0.7151, 0.6482, 0.7151, 0.6268, 0.795, 0.6268, 0.795, 0.6482, 0.7151, 0.6268, 0.7151, 0.6057, 0.795, 0.6057, 0.795, 0.6268, 0.7151, 0.6057, 0.7151, 0.5852, 0.795, 0.5852, 0.795, 0.6057, 0.3655, 0.8825, 0.3048, 0.8961, 0.3, 0.8653, 0.3626, 0.8617, 0.3626, 0.8617, 0.3, 0.8653, 0.2974, 0.8362, 0.3614, 0.8412, 0.3614, 0.8412, 0.2974, 0.8362, 0.3, 0.8053, 0.3626, 0.8202, 0.8958, 0.7034, 0.8351, 0.7296, 0.8303, 0.6969, 0.893, 0.682, 0.893, 0.682, 0.8303, 0.6969, 0.8277, 0.666, 0.8917, 0.6609, 0.8917, 0.6609, 0.8277, 0.666, 0.8303, 0.6368, 0.893, 0.6405])
me_cube_020.materials.append(mat_material)
me_cube_020.use_remesh_fix_poles = True
me_cube_020.use_remesh_preserve_attributes = False
me_cube_020.use_mirror_vertex_groups = False
me_cube_020.update()

# ---- objects
ob_circle_001 = bpy.data.objects.new('Circle.001', me_circle_001)
ob_cube = bpy.data.objects.new('Cube', me_cube_007)
ob_cube_002 = bpy.data.objects.new('Cube.002', me_cube_009)
ob_cube_003 = bpy.data.objects.new('Cube.003', me_cube_010)
ob_cube_004 = bpy.data.objects.new('Cube.004', me_cube_011)
ob_cube_005 = bpy.data.objects.new('Cube.005', me_cube_012)
ob_cube_007 = bpy.data.objects.new('Cube.007', me_cube_014)
ob_cube_008 = bpy.data.objects.new('Cube.008', me_cube_015)
ob_cube_009 = bpy.data.objects.new('Cube.009', me_cube_016)
ob_cube_010 = bpy.data.objects.new('Cube.010', me_cube_017)
ob_cube_011 = bpy.data.objects.new('Cube.011', me_cube_018)
ob_cube_006 = bpy.data.objects.new('Cube.006', me_cube_019)
ob_cube_001 = bpy.data.objects.new('Cube.001', me_cube_020)

# ---- transforms, parenting, visibility, modifiers, constraints
ob_circle_001.location = (0.0, -0.68, 5.877)
ob_circle_001.lineart.crease_threshold = 0.0
_m = ob_circle_001.modifiers.new('Bevel', 'BEVEL')
_m.width = 0.15
_m.width_pct = 0.15
_m.segments = 2
_m.limit_method = 'NONE'
_m.harden_normals = True
ob_cube.location = (-2.438, -0.6811, 4.91)
ob_cube.rotation_euler = (0.0, -0.8727, 0.0)
ob_cube.lineart.crease_threshold = 0.0
_m = ob_cube.modifiers.new('Bevel', 'BEVEL')
_m.width = 0.15
_m.width_pct = 0.15
_m.segments = 2
_m.harden_normals = True
ob_cube_002.location = (-2.888, -0.68, 3.829)
ob_cube_002.rotation_euler = (0.0, -1.309, 0.0)
ob_cube_002.scale = (1.0, 1.0, 1.0)
ob_cube_002.lineart.crease_threshold = 0.0
_m = ob_cube_002.modifiers.new('Bevel', 'BEVEL')
_m.width = 0.15
_m.width_pct = 0.15
_m.segments = 2
_m.harden_normals = True
ob_cube_003.location = (-3.006, -0.68, 2.73)
ob_cube_003.rotation_euler = (-0.0, -1.745, -0.0)
ob_cube_003.lineart.crease_threshold = 0.0
_m = ob_cube_003.modifiers.new('Bevel', 'BEVEL')
_m.width = 0.15
_m.width_pct = 0.15
_m.segments = 2
_m.harden_normals = True
ob_cube_004.location = (-2.537, -0.68, 1.66)
ob_cube_004.rotation_euler = (-0.0, -2.094, -0.0)
ob_cube_004.lineart.crease_threshold = 0.0
_m = ob_cube_004.modifiers.new('Bevel', 'BEVEL')
_m.width = 0.15
_m.width_pct = 0.15
_m.segments = 2
_m.harden_normals = True
ob_cube_005.location = (-2.0, -0.68, 0.66)
ob_cube_005.lineart.crease_threshold = 0.0
_m = ob_cube_005.modifiers.new('Bevel', 'BEVEL')
_m.width = 0.15
_m.width_pct = 0.15
_m.segments = 2
_m.harden_normals = True
ob_cube_007.location = (2.309, -0.6811, 4.91)
ob_cube_007.rotation_euler = (0.0, -0.8727, 3.142)
ob_cube_007.lineart.crease_threshold = 0.0
_m = ob_cube_007.modifiers.new('Bevel', 'BEVEL')
_m.width = 0.15
_m.width_pct = 0.15
_m.segments = 2
_m.harden_normals = True
ob_cube_008.location = (2.816, -0.68, 3.855)
ob_cube_008.rotation_euler = (0.0, -1.309, 3.142)
ob_cube_008.scale = (1.0, 1.0, 1.0)
ob_cube_008.lineart.crease_threshold = 0.0
_m = ob_cube_008.modifiers.new('Bevel', 'BEVEL')
_m.width = 0.15
_m.width_pct = 0.15
_m.segments = 2
_m.harden_normals = True
ob_cube_009.location = (2.895, -0.68, 2.712)
ob_cube_009.rotation_euler = (-0.0, -1.745, 3.142)
ob_cube_009.lineart.crease_threshold = 0.0
_m = ob_cube_009.modifiers.new('Bevel', 'BEVEL')
_m.width = 0.15
_m.width_pct = 0.15
_m.segments = 2
_m.harden_normals = True
ob_cube_010.location = (2.477, -0.68, 1.61)
ob_cube_010.rotation_euler = (-0.0, -2.094, 3.142)
ob_cube_010.lineart.crease_threshold = 0.0
_m = ob_cube_010.modifiers.new('Bevel', 'BEVEL')
_m.width = 0.15
_m.width_pct = 0.15
_m.segments = 2
_m.harden_normals = True
ob_cube_011.location = (1.9, -0.68, 0.66)
ob_cube_011.rotation_euler = (0.0, -0.0, 3.142)
ob_cube_011.lineart.crease_threshold = 0.0
_m = ob_cube_011.modifiers.new('Bevel', 'BEVEL')
_m.width = 0.15
_m.width_pct = 0.15
_m.segments = 2
_m.harden_normals = True
ob_cube_006.location = (1.481, -0.68, 5.561)
ob_cube_006.rotation_euler = (-6.533e-08, -0.5236, 3.142)
ob_cube_006.scale = (1.001, 1.0, 1.0)
ob_cube_006.lineart.crease_threshold = 0.0
_m = ob_cube_006.modifiers.new('Bevel', 'BEVEL')
_m.width = 0.15
_m.width_pct = 0.15
_m.segments = 2
_m.harden_normals = True
ob_cube_001.location = (-1.519, -0.68, 5.561)
ob_cube_001.rotation_euler = (-6.533e-08, -0.5236, 6.283)
ob_cube_001.scale = (1.001, 1.0, 1.0)
ob_cube_001.lineart.crease_threshold = 0.0
_m = ob_cube_001.modifiers.new('Bevel', 'BEVEL')
_m.width = 0.15
_m.width_pct = 0.15
_m.segments = 2
_m.harden_normals = True

# ---- collection membership
col_collection.objects.link(ob_circle_001)
col_collection.objects.link(ob_cube)
col_collection.objects.link(ob_cube_002)
col_collection.objects.link(ob_cube_003)
col_collection.objects.link(ob_cube_004)
col_collection.objects.link(ob_cube_005)
col_collection.objects.link(ob_cube_007)
col_collection.objects.link(ob_cube_008)
col_collection.objects.link(ob_cube_009)
col_collection.objects.link(ob_cube_010)
col_collection.objects.link(ob_cube_011)
col_collection.objects.link(ob_cube_006)
col_collection.objects.link(ob_cube_001)

# ---- scene / render settings (as saved in the file)
scene.frame_start = 1; scene.frame_end = 250; scene.frame_set(0)
scene.render.engine = 'BLENDER_EEVEE_NEXT'
scene.cycles.use_denoising = False
scene.cycles.samples = 128
scene.cycles.sampling_pattern = 'TABULATED_SOBOL'
scene.cycles.use_adaptive_sampling = False
scene.cycles.use_light_tree = False
scene.view_settings.view_transform = 'Filmic'
bpy.context.view_layer.update()

# ---- added for rendering (the .blend has no active camera and no usable light): camera, sun
cam_auto = bpy.data.cameras.new('AutoCamera')
cam_auto.lens = 50.0
cam_auto.sensor_width = 36.0
cam_auto.clip_end = 1000.0
ob_auto_camera = bpy.data.objects.new('AutoCamera', cam_auto)
scene.collection.objects.link(ob_auto_camera)
ob_auto_camera.location = (9.52989, -12.1823, 11.0985)
ob_auto_camera.rotation_euler = (1.09748, -7.21219e-08, 0.694738)
scene.camera = ob_auto_camera
light_auto_sun = bpy.data.lights.new('AutoSun', 'SUN')
light_auto_sun.energy = 3.0
light_auto_sun.angle = 0.0523599
ob_auto_sun = bpy.data.objects.new('AutoSun', light_auto_sun)
scene.collection.objects.link(ob_auto_sun)
ob_auto_sun.rotation_euler = (0.872665, 0.174533, 0.523599)
bpy.context.view_layer.update()
